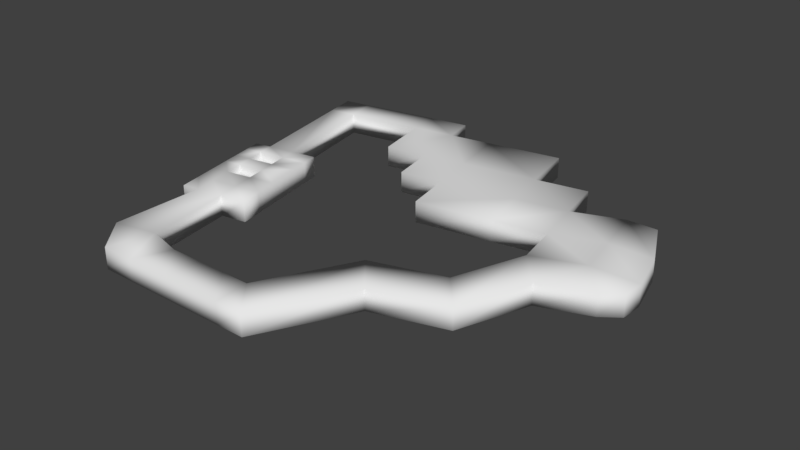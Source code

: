 # Source: levelTest.blend  (saved by Blender 2.79.0; exported with 4.5.12 LTS)
import bpy
from mathutils import Matrix  # noqa: F401  (used for matrix-valued properties, if any)

bpy.ops.wm.read_factory_settings(use_empty=True)
scene = bpy.context.scene
scene.name = 'Scene'

# ---- collections
col_collection_1 = bpy.data.collections.new('Collection 1'); scene.collection.children.link(col_collection_1)

# ---- materials (node trees are filled in below, after node groups)
mat_material = bpy.data.materials.new('Material')
mat_material.alpha_threshold = 0.0
mat_material.use_transparent_shadow = False
mat_material.roughness = 0.5
mat_material.line_color = (0.0, 0.0, 0.0, 1.0)

# ---- material node trees

# ---- world
world_world = bpy.data.worlds.new('World'); scene.world = world_world
world_world.color = (0.05088, 0.05088, 0.05088)
world_world.use_sun_shadow = False
world_world.sun_shadow_jitter_overblur = 0.0
world_world.cycles.sampling_method = 'MANUAL'

# ---- meshes
me_cube = bpy.data.meshes.new('Cube')
me_cube.from_pydata([(-11.65, -14.79, -1.14), (-11.65, -14.79, 0.2765), (-9.682, -17.09, -1.14), (-9.682, -17.09, 0.2765), (-13.79, -14.79, -1.14), (-13.79, -14.79, 0.2765), (-11.82, -17.09, -1.14), (-11.82, -17.09, 0.2765), (-7.795, -17.09, 0.2765), (-7.795, -17.09, -1.14), (-9.767, -14.79, 0.2765), (-9.767, -14.79, -1.14), (-18.94, -14.79, -1.14), (-18.94, -14.79, 0.2765), (-16.97, -17.09, -1.14), (-16.97, -17.09, 0.2765), (-14.8, -17.09, 0.2765), (-14.8, -17.09, -1.14), (-16.18, -14.16, 0.2765), (-16.18, -14.16, -1.14), (-5.952, -17.09, 0.2765), (-5.952, -17.09, -1.14), (-7.924, -14.79, 0.2765), (-7.924, -14.79, -1.14), (-2.828, -11.17, 0.2765), (-2.828, -11.17, -1.14), (-4.8, -8.868, 0.2765), (-4.8, -8.868, -1.14), (1.922, -9.736, 0.2765), (1.922, -9.736, -1.14), (-0.05062, -7.439, 0.2765), (-0.05062, -7.439, -1.14), (3.648, -5.057, 0.2765), (3.648, -5.057, -1.14), (1.676, -2.759, 0.2765), (1.676, -2.759, -1.14), (6.89, -3.841, 0.2765), (6.89, -3.841, -1.14), (4.917, -1.543, 0.2765), (4.917, -1.543, -1.14), (8.033, -2.987, 0.2765), (8.033, -2.987, -1.14), (8.12, -1.543, 0.2765), (8.12, -1.543, -1.14), (1.153, 0.1267, -1.14), (1.153, 0.1267, 0.2765), (4.394, 1.343, -1.14), (4.394, 1.343, 0.2765), (7.362, 1.343, -1.14), (7.362, 1.343, 0.2765), (0.5591, 3.399, -1.14), (0.5591, 3.399, 0.2765), (3.8, 4.615, -1.14), (3.8, 4.615, 0.2765), (5.792, 4.615, -1.14), (5.792, 4.615, 0.2765), (-2.315, -0.5023, -1.14), (-2.315, -0.5023, 0.2765), (-2.909, 2.77, -1.14), (-2.909, 2.77, 0.2765), (-0.006801, 6.519, -1.14), (-0.006803, 6.519, 0.2765), (-3.475, 5.89, -1.14), (-3.475, 5.89, 0.2765), (-7.309, -1.408, -1.14), (-7.309, -1.408, 0.2765), (-7.902, 1.865, -1.14), (-7.902, 1.865, 0.2765), (-8.468, 4.984, -1.14), (-8.468, 4.984, 0.2765), (-10.72, 1.354, -1.14), (-10.72, 1.354, 0.2765), (-11.28, 4.474, -1.14), (-11.28, 4.474, 0.2765), (-4.167, 9.706, -1.14), (-9.16, 8.8, -1.14), (-4.167, 9.706, 0.2765), (-9.16, 8.8, 0.2765), (-11.97, 8.29, -1.14), (-11.97, 8.29, 0.2765), (-14.05, 3.971, -1.14), (-14.75, 7.787, -1.14), (-14.05, 3.971, 0.2765), (-14.75, 7.787, 0.2765), (-12.35, 10.37, -1.14), (-12.35, 10.37, 0.2765), (-15.12, 9.863, -1.14), (-15.12, 9.863, 0.2765), (-19.82, 6.867, -1.14), (-19.82, 6.867, 0.2764), (-20.19, 8.943, -1.14), (-20.19, 8.943, 0.2764), (-21.57, 6.55, -1.14), (-21.57, 6.55, 0.2764), (-21.95, 8.626, -1.14), (-21.95, 8.626, 0.2764), (-18.43, -0.8059, -1.14), (-18.43, -0.8059, 0.2764), (-20.18, -1.123, -1.14), (-20.18, -1.123, 0.2764), (-18.23, -1.872, -1.14), (-18.23, -1.872, 0.2764), (-19.98, -2.189, -1.14), (-19.98, -2.189, 0.2764), (-18.01, -3.076, -1.14), (-18.01, -3.076, 0.2764), (-19.77, -3.393, -1.14), (-19.77, -3.393, 0.2764), (-17.82, -4.153, -1.14), (-17.82, -4.153, 0.2764), (-19.57, -4.47, -1.14), (-19.57, -4.47, 0.2764), (-21.28, -1.324, -1.14), (-21.28, -1.324, 0.2764), (-21.09, -2.39, -1.14), (-21.09, -2.39, 0.2764), (-20.87, -3.594, -1.14), (-20.87, -3.594, 0.2764), (-20.68, -4.671, -1.14), (-20.68, -4.671, 0.2764), (-16.72, -0.4958, -1.14), (-16.72, -0.4958, 0.2764), (-16.52, -1.562, -1.14), (-16.52, -1.562, 0.2764), (-16.3, -2.765, -1.14), (-16.3, -2.765, 0.2764), (-16.11, -3.842, -1.14), (-16.11, -3.842, 0.2764), (-15.88, -5.101, -1.14), (-17.59, -5.411, -1.14), (-17.59, -5.411, 0.2764), (-15.88, -5.101, 0.2764), (-19.34, -5.729, -1.14), (-19.34, -5.729, 0.2764), (-20.45, -5.93, -1.14), (-20.45, -5.93, 0.2764), (-15.61, -6.573, -1.14), (-17.32, -6.883, -1.14), (-17.32, -6.883, 0.2764), (-15.61, -6.573, 0.2764), (-19.07, -7.2, -1.14), (-19.07, -7.2, 0.2764), (-20.18, -7.401, -1.14), (-20.18, -7.401, 0.2764), (-15.34, -8.069, -1.14), (-17.05, -8.379, -1.14), (-17.05, -8.379, 0.2764), (-15.34, -8.069, 0.2765), (-18.8, -8.696, -1.14), (-18.8, -8.696, 0.2764), (-19.91, -8.897, -1.14), (-19.91, -8.897, 0.2764)], [], [(2, 0, 4, 6), (0, 1, 5, 4), (1, 3, 7, 5), (3, 2, 6, 7), (16, 17, 14, 15), (3, 1, 10, 8), (0, 2, 9, 11), (2, 3, 8, 9), (18, 16, 15, 13), (145, 148, 12, 19), (5, 7, 16, 18), (7, 6, 17, 16), (17, 19, 12, 14), (4, 5, 18, 19), (6, 4, 19, 17), (1, 0, 11, 10), (11, 9, 21, 23), (8, 10, 22, 20), (9, 8, 20, 21), (10, 11, 23, 22), (22, 23, 27, 26), (23, 21, 25, 27), (20, 22, 26, 24), (21, 20, 24, 25), (24, 26, 30, 28), (25, 24, 28, 29), (26, 27, 31, 30), (27, 25, 29, 31), (30, 31, 35, 34), (31, 29, 33, 35), (28, 30, 34, 32), (29, 28, 32, 33), (35, 33, 37, 39), (32, 34, 38, 36), (33, 32, 36, 37), (43, 42, 49, 48), (36, 38, 42, 40), (37, 36, 40, 41), (42, 38, 47, 49), (39, 37, 41, 43), (43, 41, 40, 42), (47, 45, 51, 53), (49, 47, 53, 55), (38, 34, 45, 47), (39, 43, 48, 46), (34, 35, 44, 45), (35, 39, 46, 44), (51, 50, 52, 53), (53, 52, 54, 55), (46, 48, 54, 52), (48, 49, 55, 54), (44, 46, 52, 50), (51, 45, 57, 59), (56, 58, 66, 64), (51, 59, 63, 61), (44, 50, 58, 56), (45, 44, 56, 57), (60, 61, 63, 62), (58, 62, 68, 66), (50, 51, 61, 60), (58, 50, 60, 62), (65, 64, 66, 67), (69, 67, 71, 73), (63, 59, 67, 69), (59, 57, 65, 67), (57, 56, 64, 65), (68, 62, 74, 75), (71, 70, 72, 73), (67, 66, 70, 71), (66, 68, 72, 70), (73, 72, 80, 82), (74, 76, 77, 75), (75, 77, 79, 78), (63, 69, 77, 76), (72, 68, 75, 78), (69, 73, 79, 77), (62, 63, 76, 74), (82, 80, 81, 83), (78, 79, 85, 84), (79, 73, 82, 83), (72, 78, 81, 80), (84, 85, 87, 86), (79, 83, 87, 85), (87, 83, 89, 91), (81, 78, 84, 86), (88, 90, 94, 92), (81, 86, 90, 88), (83, 81, 88, 89), (86, 87, 91, 90), (93, 92, 94, 95), (90, 91, 95, 94), (91, 89, 93, 95), (92, 93, 99, 98), (96, 98, 102, 100), (93, 89, 97, 99), (88, 92, 98, 96), (89, 88, 96, 97), (132, 129, 130, 133), (97, 96, 120, 121), (99, 97, 101, 103), (107, 111, 119, 117), (104, 106, 110, 108), (106, 102, 114, 116), (132, 133, 111, 110), (96, 100, 122, 120), (127, 126, 128, 131), (110, 118, 134, 132), (107, 105, 109, 111), (99, 103, 115, 113), (112, 113, 115, 114), (114, 115, 117, 116), (116, 117, 119, 118), (110, 111, 109, 108), (98, 99, 113, 112), (102, 98, 112, 114), (103, 107, 117, 115), (110, 106, 116, 118), (121, 120, 122, 123), (123, 122, 124, 125), (125, 124, 126, 127), (105, 101, 123, 125), (104, 108, 126, 124), (101, 97, 121, 123), (100, 104, 124, 122), (109, 105, 125, 127), (128, 129, 137, 136), (129, 132, 140, 137), (134, 135, 143, 142), (119, 111, 133, 135), (109, 127, 131, 130), (108, 109, 130, 129), (126, 108, 129, 128), (118, 119, 135, 134), (142, 143, 151, 150), (140, 142, 150, 148), (138, 139, 147, 146), (131, 128, 136, 139), (135, 133, 141, 143), (133, 130, 138, 141), (130, 131, 139, 138), (132, 134, 142, 140), (18, 146, 145, 19), (145, 146, 147, 144), (149, 148, 150, 151), (137, 140, 148, 145), (136, 137, 145, 144), (139, 136, 144, 147), (143, 141, 149, 151), (141, 138, 146, 149), (13, 149, 146, 18), (149, 13, 12, 148), (102, 103, 101, 100), (101, 105, 104, 100), (106, 104, 105, 107), (103, 102, 106, 107), (15, 14, 12, 13)])
me_cube.polygons.foreach_set('use_smooth', [True] * 156)
_uv = me_cube.uv_layers.new(name='UVMap')
_uv.uv.foreach_set('vector', [0.5114, 0.515, 0.5576, 0.5545, 0.5641, 0.6082, 0.5179, 0.5688, 0.151, 0.8489, 0.1258, 0.8489, 0.1258, 0.795, 0.151, 0.795, 0.4424, 0.5545, 0.4886, 0.515, 0.4821, 0.5688, 0.4359, 0.6082, 0.02516, 0.911, 8.47e-09, 0.911, 0.0, 0.86, 0.02516, 0.86, 0.02516, 0.7889, 2.118e-09, 0.7889, 0.0, 0.7374, 0.02516, 0.7374, 0.4886, 0.515, 0.4424, 0.5545, 0.4482, 0.5071, 0.4944, 0.4676, 0.5576, 0.5545, 0.5114, 0.515, 0.5056, 0.4676, 0.5518, 0.5071, 8.47e-09, 0.911, 0.02516, 0.911, 0.02516, 0.9561, 8.47e-09, 0.9561, 0.4175, 0.6653, 0.473, 0.6436, 0.4664, 0.6979, 0.4202, 0.7374, 0.6863, 0.662, 0.6861, 0.7073, 0.5798, 0.7374, 0.5825, 0.6653, 0.4359, 0.6082, 0.4821, 0.5688, 0.473, 0.6436, 0.4175, 0.6653, 0.02516, 0.86, 0.0, 0.86, 2.118e-09, 0.7889, 0.02516, 0.7889, 0.527, 0.6436, 0.5825, 0.6653, 0.5798, 0.7374, 0.5336, 0.6979, 0.151, 0.795, 0.1258, 0.795, 0.1258, 0.7374, 0.151, 0.7374, 0.5179, 0.5688, 0.5641, 0.6082, 0.5825, 0.6653, 0.527, 0.6436, 0.1258, 0.8489, 0.151, 0.8489, 0.151, 0.8964, 0.1258, 0.8964, 0.5518, 0.5071, 0.5056, 0.4676, 0.5, 0.4214, 0.5462, 0.4608, 0.4944, 0.4676, 0.4482, 0.5071, 0.4538, 0.4608, 0.5, 0.4214, 8.47e-09, 0.9561, 0.02516, 0.9561, 0.02516, 1.0, 1.059e-08, 1.0, 0.1258, 0.8964, 0.151, 0.8964, 0.151, 0.9429, 0.1258, 0.9429, 0.3774, 0.873, 0.3522, 0.873, 0.3522, 0.7374, 0.3774, 0.7374, 0.5462, 0.4608, 0.5, 0.4214, 0.5942, 0.317, 0.6404, 0.3565, 0.5, 0.4214, 0.4538, 0.4608, 0.3596, 0.3565, 0.4058, 0.317, 0.4025, 0.8713, 0.3774, 0.8713, 0.3774, 0.7374, 0.4025, 0.7374, 0.4058, 0.317, 0.3596, 0.3565, 0.3491, 0.231, 0.3953, 0.1915, 0.4529, 0.8635, 0.4277, 0.8635, 0.4277, 0.7374, 0.4529, 0.7374, 0.4529, 0.7374, 0.478, 0.7374, 0.478, 0.8626, 0.4529, 0.8626, 0.6404, 0.3565, 0.5942, 0.317, 0.6047, 0.1915, 0.6509, 0.231, 0.3019, 0.9224, 0.2767, 0.9224, 0.2767, 0.8121, 0.3019, 0.8121, 0.6509, 0.231, 0.6047, 0.1915, 0.6813, 0.1277, 0.7276, 0.1671, 0.3953, 0.1915, 0.3491, 0.231, 0.2724, 0.1671, 0.3187, 0.1277, 0.5283, 0.8466, 0.5032, 0.8466, 0.5032, 0.7374, 0.5283, 0.7374, 0.7276, 0.1671, 0.6813, 0.1277, 0.6927, 0.04096, 0.7389, 0.08042, 0.3187, 0.1277, 0.2724, 0.1671, 0.2611, 0.08042, 0.3073, 0.04096, 0.5032, 0.8606, 0.478, 0.8606, 0.478, 0.7723, 0.5032, 0.7723, 0.1761, 0.7731, 0.2013, 0.7731, 0.2013, 0.849, 0.1761, 0.849, 0.3073, 0.04096, 0.2611, 0.08042, 0.2708, 0.0, 0.2958, 0.008513, 0.5032, 0.7723, 0.478, 0.7723, 0.478, 0.7374, 0.5032, 0.7374, 0.2708, 0.0, 0.2611, 0.08042, 0.209, 0.08094, 0.218, 0.006417, 0.7389, 0.08042, 0.6927, 0.04096, 0.7042, 0.008513, 0.7292, 0.0, 0.1761, 0.7731, 0.1761, 0.7374, 0.2013, 0.7374, 0.2013, 0.7731, 0.209, 0.08094, 0.2204, 0.1676, 0.1613, 0.1682, 0.1499, 0.08153, 0.218, 0.006417, 0.209, 0.08094, 0.1499, 0.08153, 0.1559, 0.03152, 0.2611, 0.08042, 0.2724, 0.1671, 0.2204, 0.1676, 0.209, 0.08094, 0.7389, 0.08042, 0.7292, 0.0, 0.782, 0.006417, 0.791, 0.08094, 0.3019, 0.8121, 0.2767, 0.8121, 0.2767, 0.7374, 0.3019, 0.7374, 0.7276, 0.1671, 0.7389, 0.08042, 0.791, 0.08094, 0.7796, 0.1676, 0.3271, 0.7374, 0.3522, 0.7374, 0.3522, 0.8237, 0.3271, 0.8237, 0.3271, 0.8237, 0.3522, 0.8237, 0.3522, 0.8739, 0.3271, 0.8739, 0.791, 0.08094, 0.782, 0.006417, 0.8441, 0.03152, 0.8501, 0.08153, 0.1761, 0.849, 0.2013, 0.849, 0.2013, 0.9383, 0.1761, 0.9383, 0.7796, 0.1676, 0.791, 0.08094, 0.8501, 0.08153, 0.8387, 0.1682, 0.1613, 0.1682, 0.2204, 0.1676, 0.2208, 0.2575, 0.1617, 0.2581, 0.7792, 0.2575, 0.8383, 0.2581, 0.8377, 0.3874, 0.7786, 0.3868, 0.1613, 0.1682, 0.1617, 0.2581, 0.1054, 0.2586, 0.105, 0.1688, 0.7796, 0.1676, 0.8387, 0.1682, 0.8383, 0.2581, 0.7792, 0.2575, 0.1258, 0.9529, 0.1006, 0.9529, 0.1006, 0.8646, 0.1258, 0.8646, 0.5786, 0.7374, 0.6038, 0.7374, 0.6038, 0.8272, 0.5786, 0.8272, 0.8383, 0.2581, 0.8946, 0.2586, 0.894, 0.388, 0.8377, 0.3874, 0.629, 0.903, 0.6038, 0.903, 0.6038, 0.8221, 0.629, 0.8221, 0.8383, 0.2581, 0.8387, 0.1682, 0.895, 0.1688, 0.8946, 0.2586, 0.629, 0.8221, 0.6038, 0.8221, 0.6038, 0.7374, 0.629, 0.7374, 0.106, 0.388, 0.1623, 0.3874, 0.1627, 0.4603, 0.1064, 0.4608, 0.1054, 0.2586, 0.1617, 0.2581, 0.1623, 0.3874, 0.106, 0.388, 0.1617, 0.2581, 0.2208, 0.2575, 0.2214, 0.3868, 0.1623, 0.3874, 0.1258, 0.8646, 0.1006, 0.8646, 0.1006, 0.7374, 0.1258, 0.7374, 0.894, 0.388, 0.8946, 0.2586, 0.9635, 0.2593, 0.9629, 0.3886, 0.5786, 0.917, 0.5535, 0.917, 0.5535, 0.8362, 0.5786, 0.8362, 0.5786, 0.8272, 0.6038, 0.8272, 0.6038, 0.8989, 0.5786, 0.8989, 0.8377, 0.3874, 0.894, 0.388, 0.8936, 0.4608, 0.8373, 0.4603, 0.5283, 0.8362, 0.5535, 0.8362, 0.5535, 0.9068, 0.5283, 0.9068, 0.151, 0.7374, 0.1761, 0.7374, 0.1761, 0.8667, 0.151, 0.8667, 0.151, 0.8667, 0.1761, 0.8667, 0.1761, 0.9395, 0.151, 0.9395, 0.1054, 0.2586, 0.106, 0.388, 0.03712, 0.3886, 0.0365, 0.2593, 0.8936, 0.4608, 0.894, 0.388, 0.9629, 0.3886, 0.9625, 0.4615, 0.106, 0.388, 0.1064, 0.4608, 0.03748, 0.4615, 0.03712, 0.3886, 0.5283, 0.7374, 0.5535, 0.7374, 0.5535, 0.8362, 0.5283, 0.8362, 0.5535, 0.7374, 0.5786, 0.7374, 0.5786, 0.8362, 0.5535, 0.8362, 0.5283, 0.9003, 0.5032, 0.9003, 0.5032, 0.8466, 0.5283, 0.8466, 0.03748, 0.4615, 0.1064, 0.4608, 0.1067, 0.5326, 0.03782, 0.5333, 0.8936, 0.4608, 0.9625, 0.4615, 0.9622, 0.5333, 0.8933, 0.5326, 0.07548, 0.9858, 0.05032, 0.9858, 0.05032, 0.9141, 0.07548, 0.9141, 0.03748, 0.4615, 0.03782, 0.5333, 0.0003463, 0.5337, 0.0, 0.4619, 0.0003463, 0.5337, 0.03782, 0.5333, 0.03846, 0.6647, 0.0009801, 0.6651, 0.9622, 0.5333, 0.9625, 0.4615, 1.0, 0.4619, 0.9997, 0.5337, 0.9615, 0.6647, 0.999, 0.6651, 0.9988, 0.7104, 0.9613, 0.7101, 0.9622, 0.5333, 0.9997, 0.5337, 0.999, 0.6651, 0.9615, 0.6647, 0.4277, 0.8666, 0.4025, 0.8666, 0.4025, 0.7374, 0.4277, 0.7374, 0.07548, 0.9141, 0.05032, 0.9141, 0.05032, 0.7827, 0.07548, 0.7827, 0.02516, 0.9361, 0.05032, 0.9361, 0.05032, 0.9899, 0.02516, 0.9899, 0.07548, 0.7827, 0.05032, 0.7827, 0.05032, 0.7374, 0.07548, 0.7374, 0.0009801, 0.6651, 0.03846, 0.6647, 0.03867, 0.7101, 0.001199, 0.7104, 0.05032, 0.9361, 0.02516, 0.9361, 0.02516, 0.7374, 0.05032, 0.7374, 0.823, 0.6633, 0.8228, 0.7087, 0.8036, 0.7085, 0.8038, 0.6631, 0.03867, 0.7101, 0.03846, 0.6647, 0.177, 0.6633, 0.1772, 0.7087, 0.9615, 0.6647, 0.9613, 0.7101, 0.8228, 0.7087, 0.823, 0.6633, 0.2013, 0.7374, 0.2264, 0.7374, 0.2264, 0.9361, 0.2013, 0.9361, 0.478, 0.8626, 0.478, 0.9079, 0.4529, 0.9079, 0.4529, 0.8626, 0.4025, 0.9156, 0.3774, 0.9156, 0.3774, 0.8713, 0.4025, 0.8713, 0.1772, 0.7087, 0.177, 0.6633, 0.1962, 0.6631, 0.1964, 0.7085, 0.2182, 0.7083, 0.2376, 0.7081, 0.2377, 0.7368, 0.2183, 0.737, 0.7821, 0.6629, 0.7818, 0.7083, 0.7624, 0.7081, 0.7626, 0.6627, 0.7818, 0.7083, 0.8036, 0.7085, 0.8034, 0.7372, 0.7817, 0.737, 0.3271, 0.91, 0.3271, 0.8739, 0.3498, 0.8739, 0.3498, 0.91, 0.823, 0.6633, 0.8038, 0.6631, 0.804, 0.6188, 0.8232, 0.619, 0.2516, 0.8468, 0.2264, 0.8468, 0.2264, 0.8142, 0.2516, 0.8142, 0.7624, 0.7081, 0.7623, 0.7368, 0.7395, 0.7365, 0.7397, 0.7079, 0.2182, 0.7083, 0.2179, 0.6629, 0.2374, 0.6627, 0.2376, 0.7081, 0.1772, 0.7087, 0.1964, 0.7085, 0.1966, 0.7372, 0.1773, 0.7374, 0.2516, 0.7374, 0.2767, 0.7374, 0.2767, 0.765, 0.2516, 0.765, 0.2516, 0.765, 0.2767, 0.765, 0.2767, 0.7962, 0.2516, 0.7962, 0.2516, 0.7962, 0.2767, 0.7962, 0.2767, 0.8241, 0.2516, 0.8241, 0.4529, 0.9081, 0.4277, 0.9081, 0.4277, 0.8635, 0.4529, 0.8635, 0.649, 0.8096, 0.649, 0.8457, 0.629, 0.8457, 0.629, 0.8096, 0.8036, 0.7085, 0.8228, 0.7087, 0.8227, 0.7374, 0.8034, 0.7372, 0.1964, 0.7085, 0.2182, 0.7083, 0.2183, 0.737, 0.1966, 0.7372, 0.7624, 0.7081, 0.7818, 0.7083, 0.7817, 0.737, 0.7623, 0.7368, 0.2516, 0.9335, 0.2264, 0.9335, 0.2264, 0.9059, 0.2516, 0.9059, 0.2516, 0.9059, 0.2264, 0.9059, 0.2264, 0.8747, 0.2516, 0.8747, 0.2516, 0.8747, 0.2264, 0.8747, 0.2264, 0.8468, 0.2516, 0.8468, 0.2179, 0.6629, 0.1962, 0.6631, 0.196, 0.6188, 0.2177, 0.6186, 0.7821, 0.6629, 0.7626, 0.6627, 0.7628, 0.6184, 0.7823, 0.6186, 0.1962, 0.6631, 0.177, 0.6633, 0.1768, 0.619, 0.196, 0.6188, 0.8038, 0.6631, 0.7821, 0.6629, 0.7823, 0.6186, 0.804, 0.6188, 0.2374, 0.6627, 0.2179, 0.6629, 0.2177, 0.6186, 0.2372, 0.6184, 0.7401, 0.6182, 0.7399, 0.6625, 0.7133, 0.6622, 0.7135, 0.6179, 0.7399, 0.6625, 0.7397, 0.7079, 0.7131, 0.7076, 0.7133, 0.6622, 0.2516, 0.8567, 0.2767, 0.8567, 0.2767, 0.8948, 0.2516, 0.8948, 0.2377, 0.7368, 0.2376, 0.7081, 0.2603, 0.7079, 0.2605, 0.7365, 0.2374, 0.6627, 0.2372, 0.6184, 0.2599, 0.6182, 0.2601, 0.6625, 0.3246, 0.8862, 0.3246, 0.9223, 0.3019, 0.9223, 0.3019, 0.8862, 0.7628, 0.6184, 0.7626, 0.6627, 0.7399, 0.6625, 0.7401, 0.6182, 0.2516, 0.8241, 0.2767, 0.8241, 0.2767, 0.8567, 0.2516, 0.8567, 0.2516, 0.8948, 0.2767, 0.8948, 0.2767, 0.9335, 0.2516, 0.9335, 0.7131, 0.7076, 0.713, 0.7363, 0.686, 0.736, 0.6861, 0.7073, 0.2867, 0.6622, 0.2865, 0.6179, 0.3135, 0.6177, 0.3137, 0.662, 0.2516, 0.8142, 0.2264, 0.8142, 0.2264, 0.7761, 0.2516, 0.7761, 0.2605, 0.7365, 0.2603, 0.7079, 0.2869, 0.7076, 0.287, 0.7363, 0.2603, 0.7079, 0.2601, 0.6625, 0.2867, 0.6622, 0.2869, 0.7076, 0.2601, 0.6625, 0.2599, 0.6182, 0.2865, 0.6179, 0.2867, 0.6622, 0.7397, 0.7079, 0.7395, 0.7365, 0.713, 0.7363, 0.7131, 0.7076, 0.3271, 0.7374, 0.3271, 0.8862, 0.3019, 0.8862, 0.3019, 0.7374, 0.3522, 0.873, 0.3774, 0.873, 0.3774, 0.9166, 0.3522, 0.9166, 0.6486, 0.8457, 0.6486, 0.8818, 0.629, 0.8818, 0.629, 0.8457, 0.7133, 0.6622, 0.7131, 0.7076, 0.6861, 0.7073, 0.6863, 0.662, 0.7135, 0.6179, 0.7133, 0.6622, 0.6863, 0.662, 0.6865, 0.6177, 0.2516, 0.7761, 0.2264, 0.7761, 0.2264, 0.7374, 0.2516, 0.7374, 0.287, 0.7363, 0.2869, 0.7076, 0.3139, 0.7073, 0.314, 0.736, 0.2869, 0.7076, 0.2867, 0.6622, 0.3137, 0.662, 0.3139, 0.7073, 0.4202, 0.7374, 0.3139, 0.7073, 0.3137, 0.662, 0.4175, 0.6653, 0.07548, 0.9562, 0.07548, 0.8035, 0.1006, 0.8035, 0.1006, 0.9562, 0.4277, 0.9112, 0.4025, 0.9112, 0.4025, 0.8666, 0.4277, 0.8666, 0.6507, 0.8096, 0.629, 0.8096, 0.629, 0.7735, 0.6507, 0.7735, 0.5032, 0.8606, 0.5032, 0.9059, 0.478, 0.9059, 0.478, 0.8606, 0.629, 0.7735, 0.629, 0.7374, 0.6507, 0.7374, 0.6507, 0.7735, 0.07548, 0.7374, 0.1006, 0.7374, 0.1006, 0.8035, 0.07548, 0.8035])
me_cube.materials.append(mat_material)
me_cube.use_remesh_preserve_volume = False
me_cube.use_remesh_preserve_attributes = False
me_cube.use_mirror_vertex_groups = False
me_cube.update()

# ---- objects
ob_cube = bpy.data.objects.new('Cube', me_cube)

# ---- transforms, parenting, visibility, modifiers, constraints
ob_cube.location = (0.1187, -2.393, -1.944)
ob_cube.lock_rotations_4d = False
ob_cube.empty_display_type = 'ARROWS'
ob_cube.lineart.crease_threshold = 0.0

# ---- collection membership
col_collection_1.objects.link(ob_cube)

# ---- scene / render settings (as saved in the file)
scene.frame_start = 1; scene.frame_end = 250; scene.frame_set(1)
scene.render.engine = 'BLENDER_EEVEE_NEXT'
scene.render.resolution_percentage = 50
scene.render.dither_intensity = 0.0
scene.cycles.use_denoising = False
scene.cycles.samples = 128
scene.cycles.sampling_pattern = 'TABULATED_SOBOL'
scene.cycles.use_adaptive_sampling = False
scene.cycles.use_light_tree = False
scene.cycles.blur_glossy = 0.0
scene.cycles.sample_clamp_indirect = 0.0
scene.view_settings.view_transform = 'Standard'
bpy.context.view_layer.update()

# ---- added for rendering (the .blend has no active camera and no usable light): camera, sun
cam_auto = bpy.data.cameras.new('AutoCamera')
cam_auto.lens = 50.0
cam_auto.sensor_width = 36.0
cam_auto.clip_end = 1000.0
ob_auto_camera = bpy.data.objects.new('AutoCamera', cam_auto)
scene.collection.objects.link(ob_auto_camera)
ob_auto_camera.location = (30.9012, -50.9899, 27.7802)
ob_auto_camera.rotation_euler = (1.09748, -7.21219e-08, 0.694738)
scene.camera = ob_auto_camera
light_auto_sun = bpy.data.lights.new('AutoSun', 'SUN')
light_auto_sun.energy = 3.0
light_auto_sun.angle = 0.0523599
ob_auto_sun = bpy.data.objects.new('AutoSun', light_auto_sun)
scene.collection.objects.link(ob_auto_sun)
ob_auto_sun.rotation_euler = (0.872665, 0.174533, 0.523599)
bpy.context.view_layer.update()
